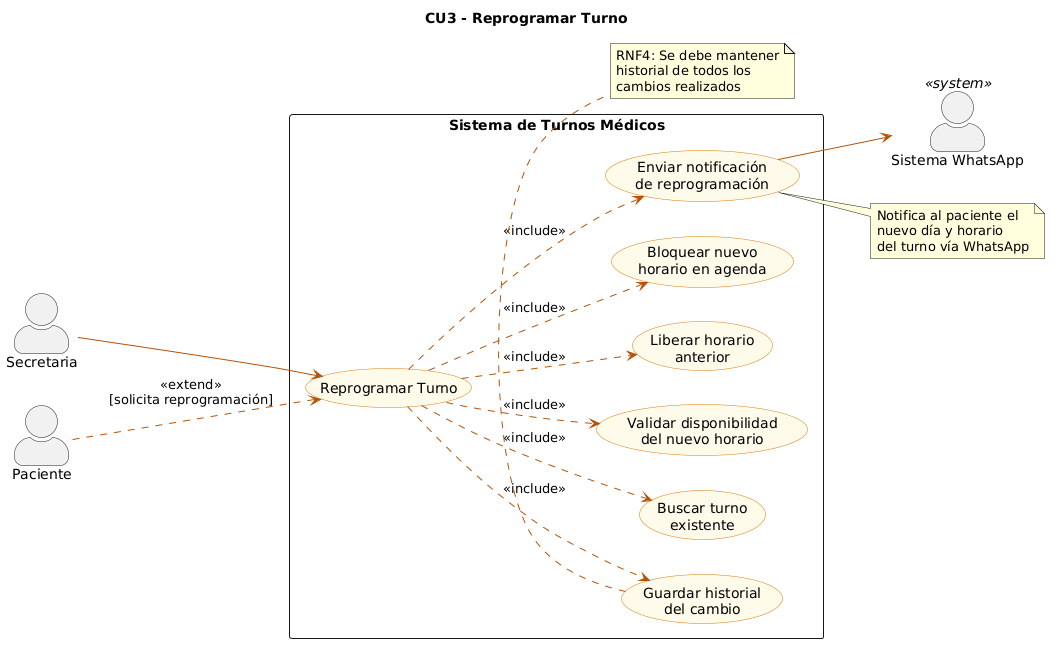

The diagram above was rendered by PlantUML. Its source (embedded in the PNG):
@startuml
left to right direction
skinparam actorStyle awesome
skinparam packageStyle rectangle
skinparam usecase {
    BackgroundColor #FFFBEB
    BorderColor #D97706
    ArrowColor #B45309
}

title CU3 - Reprogramar Turno

actor "Secretaria" as SEC
actor "Paciente" as PAC
actor "Sistema WhatsApp" as WA <<system>>

rectangle "Sistema de Turnos Médicos" {

    usecase "Reprogramar Turno" as CU3

    usecase "Buscar turno\nexistente" as CU3_1
    usecase "Validar disponibilidad\ndel nuevo horario" as CU3_2
    usecase "Liberar horario\nanterior" as CU3_3
    usecase "Bloquear nuevo\nhorario en agenda" as CU3_4
    usecase "Guardar historial\ndel cambio" as CU3_5
    usecase "Enviar notificación\nde reprogramación" as CU3_6

    CU3 ..> CU3_1   : <<include>>
    CU3 ..> CU3_2   : <<include>>
    CU3 ..> CU3_3   : <<include>>
    CU3 ..> CU3_4   : <<include>>
    CU3 ..> CU3_5   : <<include>>
    CU3 ..> CU3_6   : <<include>>

}

PAC ..> CU3     : <<extend>>\n[solicita reprogramación]
SEC --> CU3
CU3_6 --> WA

note bottom of CU3_5
  RNF4: Se debe mantener
  historial de todos los
  cambios realizados
end note

note right of CU3_6
  Notifica al paciente el
  nuevo día y horario
  del turno vía WhatsApp
end note
@enduml